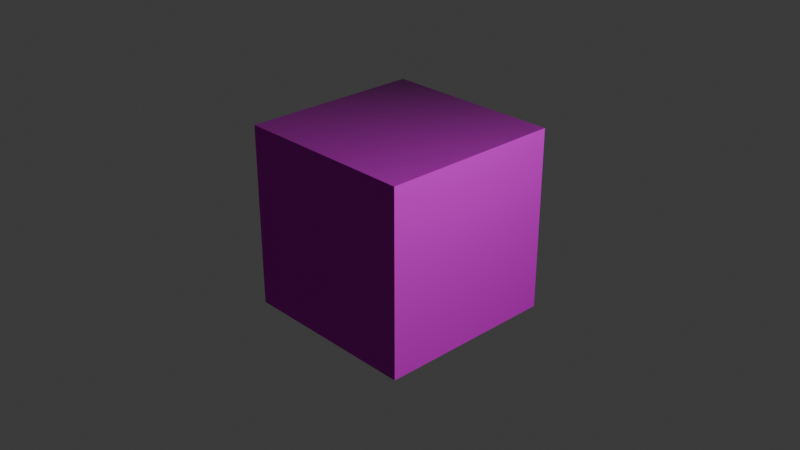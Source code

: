# Source: render_skeletal_object.blend  (saved by Blender 4.0.36; exported with 4.5.12 LTS)
import bpy
from mathutils import Matrix  # noqa: F401  (used for matrix-valued properties, if any)

bpy.ops.wm.read_factory_settings(use_empty=True)
scene = bpy.context.scene
scene.name = 'Scene'

# ---- collections
col_collection = bpy.data.collections.new('Collection'); scene.collection.children.link(col_collection)

# ---- images (referenced by path relative to the original .blend; pixels are not part of the script)
import os
ASSET_DIR = os.environ.get("B2B_ASSET_DIR", "")  # directory of the original .blend (textures are referenced by path, not embedded)
HERE = os.path.dirname(os.path.abspath(__file__))  # packed textures are extracted next to this script under _unpacked/

def load_image(name, relpath, width, height, colorspace="sRGB"):
    """Load a texture the original file referenced (path relative to the .blend, or extracted next to this script)."""
    p = next((c for c in (os.path.join(HERE, relpath), os.path.join(ASSET_DIR, relpath)) if relpath and os.path.exists(c)), "")
    if p:
        img = bpy.data.images.load(p, check_existing=True)
        img.name = name
    else:  # same state as the original file: an image datablock whose file is absent (Cycles renders it pink)
        img = bpy.data.images.new(name, width, height)
        img.source = "FILE"
        img.filepath = "//" + (relpath or name)
    img.colorspace_settings.name = colorspace
    return img
img_default_m_png = load_image('default_m.png', 'default_m.png', 1024, 1024, 'sRGB')
img_default_n_png = load_image('default_n.png', 'default_n.png', 1024, 1024, 'Non-Color')
img_flat_white_png = load_image('flat_white.png', 'flat_white.png', 1024, 1024, 'sRGB')

# ---- materials (node trees are filled in below, after node groups)
mat_render_skeletal_object = bpy.data.materials.new('render_skeletal_object')
mat_render_skeletal_object.use_transparent_shadow = False
mat_render_skeletal_object.preview_render_type = 'FLAT'

# ---- material node trees
mat_render_skeletal_object.use_nodes = True; mat_render_skeletal_object.node_tree.nodes.clear()
_N = mat_render_skeletal_object.node_tree.nodes; _L = mat_render_skeletal_object.node_tree.links
n0 = _N.new('ShaderNodeSeparateXYZ'); n0.name = 'Separate XYZ'; n0.location = (-214, -143)
n1 = _N.new('ShaderNodeOutputMaterial'); n1.name = 'Material Output'; n1.location = (408, 311)
n2 = _N.new('ShaderNodeNormalMap'); n2.name = 'Normal Map'; n2.location = (-187, 74)
n3 = _N.new('ShaderNodeTexImage'); n3.name = 'Image Texture.002'; n3.location = (-520, -263)
n3.label = 'textureMaterial'
n3.image = img_default_m_png
n4 = _N.new('ShaderNodeTexImage'); n4.name = 'Image Texture.001'; n4.location = (-507, 33)
n4.label = 'textureNormal'
n4.image = img_default_n_png
n5 = _N.new('ShaderNodeBsdfPrincipled'); n5.name = 'Principled BSDF'; n5.location = (103, 244)
n5.label = 'Principled BSDF'
n5.inputs[3].default_value = 1.45
n6 = _N.new('ShaderNodeTexImage'); n6.name = 'Image Texture'; n6.location = (-515, 362)
n6.label = 'textureBase'
n6.image = img_flat_white_png
_L.new(n5.outputs[0], n1.inputs[0])
_L.new(n6.outputs[0], n5.inputs[0])
_L.new(n2.outputs[0], n5.inputs[5])
_L.new(n3.outputs[0], n0.inputs[0])
_L.new(n0.outputs[0], n5.inputs[2])
_L.new(n0.outputs[1], n5.inputs[1])
_L.new(n0.outputs[2], n5.inputs[27])
_L.new(n4.outputs[0], n2.inputs[1])
n1.is_active_output = True

# ---- world
world_world = bpy.data.worlds.new('World'); scene.world = world_world
world_world.use_nodes = True; world_world.node_tree.nodes.clear()
_N = world_world.node_tree.nodes; _L = world_world.node_tree.links
n0 = _N.new('ShaderNodeOutputWorld'); n0.name = 'World Output'; n0.location = (300, 300)
n1 = _N.new('ShaderNodeBackground'); n1.name = 'Background'; n1.location = (10, 300)
n1.inputs[0].default_value = (0.05088, 0.05088, 0.05088, 1.0)
_L.new(n1.outputs[0], n0.inputs[0])
n0.is_active_output = True
world_world.color = (0.05088, 0.05088, 0.05088)
world_world.use_sun_shadow = False
world_world.sun_shadow_jitter_overblur = 0.0

# ---- cameras
cam_camera = bpy.data.cameras.new('Camera')
cam_camera.clip_end = 100.0
cam_camera.ortho_scale = 7.314

# ---- lights
light_light = bpy.data.lights.new('Light', 'POINT')
light_light.transmission_factor = 0.0
light_light.use_soft_falloff = False
light_light.energy = 1000.0
light_light.shadow_soft_size = 0.1
light_light.shadow_maximum_resolution = 0.006
light_light.use_absolute_resolution = True

# ---- meshes
me_cube = bpy.data.meshes.new('Cube')
me_cube.from_pydata([(-1.0, -1.0, -1.0), (-1.0, -1.0, 1.0), (-1.0, 1.0, -1.0), (-1.0, 1.0, 1.0), (1.0, -1.0, -1.0), (1.0, -1.0, 1.0), (1.0, 1.0, -1.0), (1.0, 1.0, 1.0)], [], [(0, 1, 3, 2), (2, 3, 7, 6), (6, 7, 5, 4), (4, 5, 1, 0), (2, 6, 4, 0), (7, 3, 1, 5)])
_uv = me_cube.uv_layers.new(name='UVMap')
_uv.uv.foreach_set('vector', [0.375, 0.0, 0.625, 0.0, 0.625, 0.25, 0.375, 0.25, 0.375, 0.25, 0.625, 0.25, 0.625, 0.5, 0.375, 0.5, 0.375, 0.5, 0.625, 0.5, 0.625, 0.75, 0.375, 0.75, 0.375, 0.75, 0.625, 0.75, 0.625, 1.0, 0.375, 1.0, 0.125, 0.5, 0.375, 0.5, 0.375, 0.75, 0.125, 0.75, 0.625, 0.5, 0.875, 0.5, 0.875, 0.75, 0.625, 0.75])
me_cube.materials.append(mat_render_skeletal_object)
me_cube.update()

# ---- objects
ob_light = bpy.data.objects.new('Light', light_light)
ob_camera = bpy.data.objects.new('Camera', cam_camera)
ob_cube = bpy.data.objects.new('Cube', me_cube)

# ---- transforms, parenting, visibility, modifiers, constraints
ob_light.location = (4.076, 1.005, 5.904)
ob_light.rotation_euler = (0.6503, 0.05522, 1.866)
ob_light.lock_rotations_4d = False
ob_light.empty_display_type = 'ARROWS'
ob_light.color = (0.0, 0.0, 0.0, 0.0)
ob_light.lineart.crease_threshold = 0.0
ob_camera.location = (7.359, -6.926, 4.958)
ob_camera.rotation_euler = (1.109, 0.0, 0.8149)
ob_camera.lock_rotations_4d = False
ob_camera.empty_display_type = 'ARROWS'
ob_camera.color = (0.0, 0.0, 0.0, 0.0)
ob_camera.display_type = 'WIRE'
ob_camera.lineart.crease_threshold = 0.0
ob_cube.location = (0.0, 0.0, 0.0)

# ---- collection membership
col_collection.objects.link(ob_light)
col_collection.objects.link(ob_camera)
col_collection.objects.link(ob_cube)

# ---- scene / render settings (as saved in the file)
scene.camera = ob_camera
scene.frame_start = 1; scene.frame_end = 250; scene.frame_set(1)
scene.render.engine = 'BLENDER_EEVEE_NEXT'
scene.cycles.sampling_pattern = 'TABULATED_SOBOL'
bpy.context.view_layer.update()
